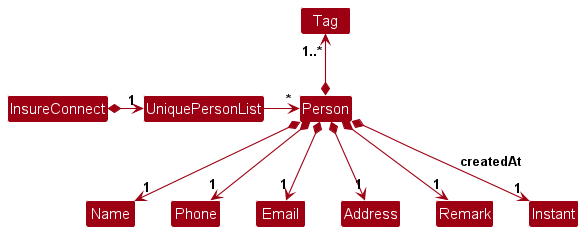

The diagram above was rendered by PlantUML. Its source (embedded in the PNG):
@startuml
!include style.puml
skinparam arrowThickness 1.1
skinparam arrowColor MODEL_COLOR
skinparam classBackgroundColor MODEL_COLOR

InsureConnect *-right-> "1" UniquePersonList

UniquePersonList -right-> "*" Person

Person *-up-> "1..*" Tag

Person *--> "1" Name
Person *--> "1" Phone
Person *--> "1" Email
Person *--> "1" Address
Person *--> "1" Remark
Person *--> "1" Instant : createdAt
@enduml